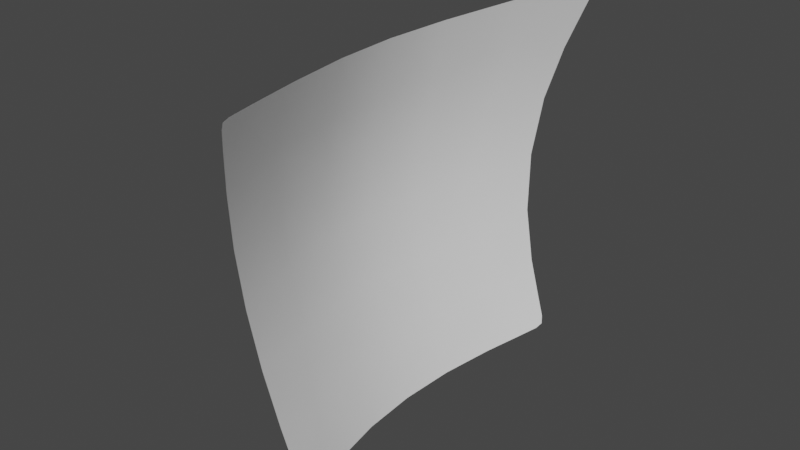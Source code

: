 # Source: sale.blend  (saved by Blender 3.3.6; exported with 4.5.12 LTS)
import bpy
from mathutils import Matrix  # noqa: F401  (used for matrix-valued properties, if any)

bpy.ops.wm.read_factory_settings(use_empty=True)
scene = bpy.context.scene
scene.name = 'Scene'

# ---- collections
col_collection = bpy.data.collections.new('Collection'); scene.collection.children.link(col_collection)

# ---- world
world_world = bpy.data.worlds.new('World'); scene.world = world_world
world_world.use_nodes = True; world_world.node_tree.nodes.clear()
_N = world_world.node_tree.nodes; _L = world_world.node_tree.links
n0 = _N.new('ShaderNodeOutputWorld'); n0.name = 'World Output'; n0.location = (300, 300)
n1 = _N.new('ShaderNodeBackground'); n1.name = 'Background'; n1.location = (10, 300)
n1.inputs[0].default_value = (0.05088, 0.05088, 0.05088, 1.0)
_L.new(n1.outputs[0], n0.inputs[0])
n0.is_active_output = True
world_world.color = (0.05088, 0.05088, 0.05088)
world_world.use_sun_shadow = False
world_world.sun_shadow_jitter_overblur = 0.0

# ---- meshes
me_plane = bpy.data.meshes.new('Plane')
me_plane.from_pydata([(-1.0, -1.339, 0.0), (1.0, -1.0, 0.0), (-1.0, 1.339, 0.0), (1.0, 1.0, 0.0), (-0.9122, 0.3457, -0.3492), (-0.9122, -0.321, -0.3492), (-0.3451, -1.149, -0.2269), (0.3451, -1.035, -0.2269), (1.074, -0.3333, -0.2269), (1.074, 0.3333, -0.2269), (0.3451, 1.035, -0.2269), (-0.3451, 1.149, -0.2269), (-0.2672, -0.321, -0.54), (-0.2672, 0.3457, -0.54), (0.3995, -0.321, -0.4525), (0.3995, 0.3457, -0.4525), (-0.9899, 1.225, -0.03998), (-0.8965, 1.309, -0.03586), (1.009, 0.9155, -0.02875), (0.9157, 1.005, -0.02921), (1.008, -0.9253, -0.0254), (0.9282, -1.004, -0.02487), (-0.9936, -1.265, -0.02544), (-0.9365, -1.32, -0.02201)], [], [(15, 9, 18, 19, 10), (4, 13, 11, 17, 16), (13, 15, 10, 11), (0, 23, 22), (5, 12, 13, 4), (6, 7, 14, 12), (12, 14, 15, 13), (7, 21, 20, 8, 14), (14, 8, 9, 15), (16, 17, 2), (19, 18, 3), (20, 21, 1), (22, 23, 6, 12, 5)])
me_plane.polygons.foreach_set('use_smooth', [True] * 13)
_uv = me_plane.uv_layers.new(name='UVMap')
_uv.uv.foreach_set('vector', [0.6667, 0.6667, 1.0, 0.6667, 1.0, 0.9578, 0.9571, 1.0, 0.6667, 1.0, 0.0, 0.6667, 0.3333, 0.6667, 0.3333, 1.0, 0.05269, 1.0, 0.0, 0.9618, 0.3333, 0.6667, 0.6667, 0.6667, 0.6667, 1.0, 0.3333, 1.0, 0.0, 0.0, 0.03234, 0.0, 0.0, 0.02428, 0.0, 0.3333, 0.3333, 0.3333, 0.3333, 0.6667, 0.0, 0.6667, 0.3333, 0.0, 0.6667, 0.0, 0.6667, 0.3333, 0.3333, 0.3333, 0.3333, 0.3333, 0.6667, 0.3333, 0.6667, 0.6667, 0.3333, 0.6667, 0.6667, 0.0, 0.9635, 0.0, 1.0, 0.03733, 1.0, 0.3333, 0.6667, 0.3333, 0.6667, 0.3333, 1.0, 0.3333, 1.0, 0.6667, 0.6667, 0.6667, 0.0, 0.9618, 0.05269, 1.0, 0.0, 1.0, 0.9571, 1.0, 1.0, 0.9578, 1.0, 1.0, 1.0, 0.03733, 0.9635, 0.0, 1.0, 0.0, 0.0, 0.02428, 0.03234, 0.0, 0.3333, 0.0, 0.3333, 0.3333, 0.0, 0.3333])
me_plane.update()

# ---- objects
ob_plane = bpy.data.objects.new('Plane', me_plane)

# ---- transforms, parenting, visibility, modifiers, constraints
ob_plane.location = (0.0, 0.0, 2.0)
ob_plane.rotation_euler = (-0.0, 1.571, 0.0)
ob_plane.scale = (2.0, 2.0, 2.0)
_m = ob_plane.modifiers.new('Subdivision', 'SUBSURF')
_m.render_levels = 1

# ---- collection membership
col_collection.objects.link(ob_plane)

# ---- scene / render settings (as saved in the file)
scene.frame_start = 1; scene.frame_end = 250; scene.frame_set(1)
scene.render.engine = 'BLENDER_EEVEE_NEXT'
scene.cycles.sampling_pattern = 'TABULATED_SOBOL'
scene.cycles.use_light_tree = False
scene.view_settings.view_transform = 'Filmic'
bpy.context.view_layer.update()

# ---- added for rendering (the .blend has no active camera and no usable light): camera, sun
cam_auto = bpy.data.cameras.new('AutoCamera')
cam_auto.lens = 50.0
cam_auto.sensor_width = 36.0
cam_auto.clip_end = 1000.0
ob_auto_camera = bpy.data.objects.new('AutoCamera', cam_auto)
scene.collection.objects.link(ob_auto_camera)
ob_auto_camera.location = (5.80633, -7.61561, 7.00318)
ob_auto_camera.rotation_euler = (1.09748, -7.21219e-08, 0.694738)
scene.camera = ob_auto_camera
light_auto_sun = bpy.data.lights.new('AutoSun', 'SUN')
light_auto_sun.energy = 3.0
light_auto_sun.angle = 0.0523599
ob_auto_sun = bpy.data.objects.new('AutoSun', light_auto_sun)
scene.collection.objects.link(ob_auto_sun)
ob_auto_sun.rotation_euler = (0.872665, 0.174533, 0.523599)
bpy.context.view_layer.update()
